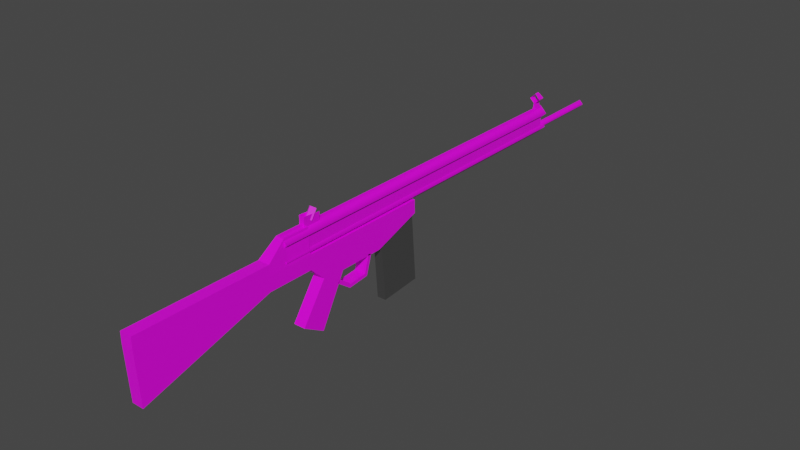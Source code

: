 # Source: Low_Poly_G3_test.blend  (saved by Blender 2.93.20; exported with 4.5.12 LTS)
import bpy
from mathutils import Matrix  # noqa: F401  (used for matrix-valued properties, if any)

bpy.ops.wm.read_factory_settings(use_empty=True)
scene = bpy.context.scene
scene.name = 'Scene'

# ---- collections
col_collection = bpy.data.collections.new('Collection'); scene.collection.children.link(col_collection)

# ---- images (referenced by path relative to the original .blend; pixels are not part of the script)
import os
ASSET_DIR = os.environ.get("B2B_ASSET_DIR", "")  # directory of the original .blend (textures are referenced by path, not embedded)
HERE = os.path.dirname(os.path.abspath(__file__))  # packed textures are extracted next to this script under _unpacked/

def load_image(name, relpath, width, height, colorspace="sRGB"):
    """Load a texture the original file referenced (path relative to the .blend, or extracted next to this script)."""
    p = next((c for c in (os.path.join(HERE, relpath), os.path.join(ASSET_DIR, relpath)) if relpath and os.path.exists(c)), "")
    if p:
        img = bpy.data.images.load(p, check_existing=True)
        img.name = name
    else:  # same state as the original file: an image datablock whose file is absent (Cycles renders it pink)
        img = bpy.data.images.new(name, width, height)
        img.source = "FILE"
        img.filepath = "//" + (relpath or name)
    img.colorspace_settings.name = colorspace
    return img
img_g3_jpeg = load_image('g3.jpeg', 'g3.jpeg', 1024, 1024, 'sRGB')

# ---- materials (node trees are filled in below, after node groups)
mat_material = bpy.data.materials.new('Material')
mat_material.alpha_threshold = 0.0
mat_material.use_transparent_shadow = False
mat_material.line_color = (0.0, 0.0, 0.0, 1.0)
mat_material_001 = bpy.data.materials.new('Material.001')
mat_material_001.use_transparent_shadow = False

# ---- material node trees
mat_material.use_nodes = True; mat_material.node_tree.nodes.clear()
_N = mat_material.node_tree.nodes; _L = mat_material.node_tree.links
n0 = _N.new('ShaderNodeOutputMaterial'); n0.name = 'Material Output'; n0.location = (300, 300)
n1 = _N.new('ShaderNodeBsdfPrincipled'); n1.name = 'Principled BSDF'; n1.location = (10, 300)
n1.distribution = 'GGX'
n1.subsurface_method = 'BURLEY'
n1.inputs[2].default_value = 0.4
n1.inputs[3].default_value = 1.45
n1.inputs[27].default_value = (0.0, 0.0, 0.0, 1.0)
n1.inputs[28].default_value = 1.0
n2 = _N.new('ShaderNodeTexImage'); n2.name = 'Image Texture'; n2.location = (-482, 251)
n2.image = img_g3_jpeg
_L.new(n1.outputs[0], n0.inputs[0])
_L.new(n2.outputs[0], n1.inputs[0])
n0.is_active_output = True
mat_material_001.use_nodes = True; mat_material_001.node_tree.nodes.clear()
_N = mat_material_001.node_tree.nodes; _L = mat_material_001.node_tree.links
n0 = _N.new('ShaderNodeBsdfPrincipled'); n0.name = 'Principled BSDF'; n0.location = (10, 300)
n0.distribution = 'GGX'
n0.subsurface_method = 'BURLEY'
n0.inputs[0].default_value = (0.3298, 0.3298, 0.3298, 1.0)
n0.inputs[1].default_value = 0.9
n0.inputs[2].default_value = 0.08636
n0.inputs[3].default_value = 1.45
n0.inputs[27].default_value = (0.0, 0.0, 0.0, 1.0)
n0.inputs[28].default_value = 1.0
n1 = _N.new('ShaderNodeOutputMaterial'); n1.name = 'Material Output'; n1.location = (300, 300)
_L.new(n0.outputs[0], n1.inputs[0])
n1.is_active_output = True

# ---- world
world_world = bpy.data.worlds.new('World'); scene.world = world_world
world_world.use_nodes = True; world_world.node_tree.nodes.clear()
_N = world_world.node_tree.nodes; _L = world_world.node_tree.links
n0 = _N.new('ShaderNodeOutputWorld'); n0.name = 'World Output'; n0.location = (300, 300)
n1 = _N.new('ShaderNodeBackground'); n1.name = 'Background'; n1.location = (10, 300)
n1.inputs[0].default_value = (0.05088, 0.05088, 0.05088, 1.0)
_L.new(n1.outputs[0], n0.inputs[0])
n0.is_active_output = True
world_world.color = (0.05088, 0.05088, 0.05088)
world_world.use_sun_shadow = False
world_world.sun_shadow_jitter_overblur = 0.0

# ---- meshes
me_cube_001 = bpy.data.meshes.new('Cube.001')
me_cube_001.from_pydata([(0.01269, -0.2552, 0.03835), (0.0, -0.2552, 0.02566), (0.0, -0.2552, 0.05104), (-0.01269, -0.2552, 0.03835), (0.01269, 0.3813, 0.03835), (0.0, 0.3813, 0.02566), (0.0, 0.3813, 0.05104), (-0.01269, 0.3813, 0.03835), (0.01171, -0.2552, 0.01077), (-1.418e-20, -0.2551, -0.0009348), (1.25e-20, -0.2552, 0.02248), (-0.01171, -0.2552, 0.01077), (0.006799, 0.3813, 0.01387), (-7.092e-21, 0.3813, 0.007075), (8.399e-21, 0.3812, 0.02067), (-0.006799, 0.3813, 0.01387), (0.01171, 0.3813, 0.01356), (-1.235e-20, 0.3813, 0.001851), (-0.01171, 0.3813, 0.01356), (1.432e-20, 0.3812, 0.02527), (0.006799, 0.515, 0.01456), (-6.702e-21, 0.515, 0.007761), (-0.006799, 0.515, 0.01456), (8.789e-21, 0.5149, 0.02136), (0.009, 0.3749, 0.06783), (1.596e-17, 0.375, 0.05883), (-0.009, 0.3749, 0.06783), (1.598e-17, 0.3725, 0.07683), (1.596e-17, 0.3615, 0.05876), (-0.009, 0.3615, 0.06776), (1.598e-17, 0.3638, 0.07676), (0.009, 0.3615, 0.06776), (0.002854, 0.3749, 0.04807), (-0.002854, 0.3749, 0.04807), (5.067e-18, 0.3749, 0.06511), (-0.002854, 0.3615, 0.048), (5.067e-18, 0.3614, 0.06504), (0.002854, 0.3615, 0.048), (-0.006799, -0.1993, 0.05285), (7.67e-18, -0.1936, 0.04918), (1.283e-17, -0.1954, 0.07218), (-0.006799, -0.1896, 0.06851), (1.029e-17, -0.1839, 0.06484), (0.006799, -0.1896, 0.06851), (1.021e-17, -0.2051, 0.05653), (0.006799, -0.1993, 0.05285), (-0.004834, -0.2123, 0.04435), (-0.004926, -0.1818, 0.04449), (0.004926, -0.2123, 0.06329), (-0.004687, -0.2123, 0.06343), (-0.004779, -0.1818, 0.06089), (0.004834, -0.1818, 0.06075), (0.004779, -0.2123, 0.04421), (0.004687, -0.1818, 0.04435), (0.01025, -0.5125, -0.08658), (0.01025, -0.5169, 0.004282), (0.01025, 0.02207, -0.007524), (0.01025, 0.02207, 0.004282), (0.01025, -0.2872, -0.02031), (0.01025, -0.2872, 0.004101), (0.01025, -0.2496, -0.02031), (0.01025, -0.2496, 0.004282), (0.01025, -0.2081, -0.02031), (0.01025, -0.2081, 0.004282), (0.01025, 0.0226, -0.01871), (0.01025, -0.1826, -0.04513), (0.01025, -0.1556, -0.02031), (0.01025, -0.1556, 0.004282), (0.01025, -0.1425, -0.04826), (0.01025, -0.2263, -0.1085), (0.01025, -0.1876, -0.131), (0.01025, -0.06891, -0.01392), (0.01025, -0.0622, -0.04845), (0.01025, -0.06891, 0.004282), (0.01025, -0.5169, 0.02217), (0.01025, -0.2872, 0.02199), (0.007149, -0.2547, 0.04721), (0.007149, -0.2081, 0.04721), (0.007882, -0.2228, 0.01165), (0.007882, -0.2228, 0.03624), (0.007882, 0.3722, 0.01165), (0.007882, 0.3722, 0.03624), (0.01025, -0.1538, -0.06645), (0.01025, -0.1285, -0.0847), (0.01025, -0.09079, -0.0807), (0.01025, -0.08058, -0.04741), (-0.01025, -0.5125, -0.08658), (-0.01025, -0.5169, 0.004282), (-0.01025, 0.02207, -0.007524), (-0.01025, 0.02207, 0.004282), (-0.01025, -0.2872, -0.02031), (-0.01025, -0.2872, 0.004101), (-0.01025, -0.2496, -0.02031), (-0.01025, -0.2496, 0.004282), (-0.01025, -0.2081, -0.02031), (-0.01025, -0.2081, 0.004282), (-0.01025, 0.0226, -0.01871), (-0.01025, -0.1826, -0.04513), (-0.01025, -0.1556, -0.02031), (-0.01025, -0.1556, 0.004282), (-0.01025, -0.1425, -0.04826), (-0.01025, -0.2263, -0.1085), (-0.01025, -0.1876, -0.131), (-0.01025, -0.06891, -0.01392), (-0.01025, -0.0622, -0.04845), (-0.01025, -0.06891, 0.004282), (-0.01025, -0.5169, 0.02217), (-0.01025, -0.2872, 0.02199), (-0.007149, -0.2547, 0.04721), (-0.007149, -0.2081, 0.04721), (-0.007882, -0.2228, 0.01165), (-0.007882, -0.2228, 0.03624), (-0.007882, 0.3722, 0.01165), (-0.007882, 0.3722, 0.03624), (-0.01025, -0.1538, -0.06645), (-0.01025, -0.1285, -0.0847), (-0.01025, -0.09079, -0.0807), (-0.01025, -0.08058, -0.04741), (0.01025, -0.15, -0.0613), (0.01025, -0.1269, -0.07855), (0.01025, -0.09484, -0.07579), (0.01025, -0.08666, -0.04555), (-0.01025, -0.15, -0.0613), (-0.01025, -0.1269, -0.07855), (-0.01025, -0.09484, -0.07579), (-0.01025, -0.08666, -0.04555)], [], [(3, 2, 6, 7), (0, 2, 3, 1), (2, 0, 4, 6), (1, 3, 7, 5), (8, 9, 17, 16), (6, 4, 5, 7), (11, 10, 19, 18), (8, 10, 11, 9), (10, 8, 16, 19), (9, 11, 18, 17), (13, 21, 20, 12), (12, 16, 17, 13), (15, 18, 19, 14), (14, 19, 16, 12), (13, 17, 18, 15), (23, 20, 21, 22), (15, 22, 21, 13), (14, 23, 22, 15), (12, 20, 23, 14), (29, 26, 25, 28), (34, 32, 33), (30, 27, 26, 29), (31, 24, 27, 30), (28, 25, 24, 31), (36, 34, 33, 35), (37, 32, 34, 36), (37, 36, 35), (38, 41, 42, 39), (46, 49, 50, 47), (44, 40, 41, 38), (45, 43, 40, 44), (39, 42, 43, 45), (52, 48, 49, 46), (53, 51, 48, 52), (109, 108, 76, 77), (58, 59, 55, 54), (86, 54, 55, 87), (95, 109, 77, 63), (60, 61, 59, 58), (62, 63, 61, 60), (58, 90, 92, 60), (66, 67, 63, 62), (66, 62, 65, 68), (94, 97, 65, 62), (71, 66, 68, 72), (64, 96, 88, 56), (71, 73, 67, 66), (105, 99, 67, 73), (68, 65, 69, 70), (69, 101, 102, 70), (56, 57, 73, 71), (89, 105, 73, 57), (56, 71, 72, 64), (70, 102, 100, 68), (68, 100, 104, 72), (97, 101, 69, 65), (99, 95, 63, 67), (60, 92, 94, 62), (55, 59, 75, 74), (74, 106, 87, 55), (59, 61, 76, 75), (56, 88, 89, 57), (108, 107, 75, 76), (107, 106, 74, 75), (82, 83, 115, 114), (54, 86, 90, 58), (61, 63, 77, 76), (80, 81, 79, 78), (115, 83, 84, 116), (116, 84, 85, 117), (90, 86, 87, 91), (92, 90, 91, 93), (94, 92, 93, 95), (98, 94, 95, 99), (98, 100, 97, 94), (103, 104, 100, 98), (103, 98, 99, 105), (100, 102, 101, 97), (88, 103, 105, 89), (88, 96, 104, 103), (87, 106, 107, 91), (91, 107, 108, 93), (93, 108, 109, 95), (112, 110, 111, 113), (72, 104, 96, 64), (0, 1, 5, 4), (80, 112, 113, 81), (118, 122, 123, 119), (123, 124, 120, 119), (124, 125, 121, 120), (117, 85, 121, 125), (85, 84, 120, 121), (83, 82, 118, 119), (82, 114, 122, 118), (116, 117, 125, 124), (115, 116, 124, 123), (84, 83, 119, 120), (114, 115, 123, 122)])
me_cube_001.polygons.foreach_set('use_smooth', [1, 0, 1, 1, 1, 0, 1, 0, 1, 1, 1, 0, 0, 0, 0, 0, 1, 1, 1, 0, 0, 0, 0, 0, 0, 0, 0, 0, 0, 0, 0, 0, 0, 0, 0, 0, 0, 0, 0, 0, 0, 0, 0, 0, 0, 0, 0, 0, 0, 0, 0, 0, 0, 0, 0, 0, 0, 0, 0, 0, 0, 0, 0, 0, 0, 0, 0, 0, 0, 0, 0, 0, 0, 0, 0, 0, 0, 0, 0, 0, 0, 0, 0, 0, 0, 1, 0, 0, 0, 0, 0, 0, 0, 0, 0, 0, 0, 0])
_uv = me_cube_001.uv_layers.new(name='UVMap')
_uv.uv.foreach_set('vector', [0.8193, 0.6356, 0.8181, 0.6653, 0.2683, 0.6644, 0.2712, 0.6288, 0.1493, 0.5772, 0.1702, 0.5772, 0.1702, 0.5562, 0.1493, 0.5563, 0.8181, 0.6653, 0.8184, 0.637, 0.2687, 0.6269, 0.2683, 0.6644, 0.8183, 0.6638, 0.8193, 0.6356, 0.2712, 0.6288, 0.2708, 0.6661, 0.3007, 0.5775, 0.3007, 0.6034, 0.83, 0.6102, 0.8301, 0.5844, 0.116, 0.5816, 0.116, 0.5642, 0.09939, 0.5696, 0.09939, 0.587, 0.3065, 0.6056, 0.3065, 0.6315, 0.8359, 0.6315, 0.8359, 0.6056, 0.1425, 0.5217, 0.1467, 0.5217, 0.1467, 0.514, 0.1425, 0.514, 0.8346, 0.6345, 0.8345, 0.6087, 0.3052, 0.6087, 0.3052, 0.6345, 0.3033, 0.5839, 0.3033, 0.6097, 0.8327, 0.6097, 0.8327, 0.5839, 0.1425, 0.581, 0.1425, 0.5185, 0.1401, 0.5185, 0.1401, 0.581, 0.8332, 0.5895, 0.8301, 0.5844, 0.83, 0.6102, 0.8331, 0.6045, 0.8386, 0.6114, 0.8359, 0.6056, 0.8359, 0.6315, 0.8386, 0.6264, 0.3025, 0.6295, 0.3052, 0.6345, 0.3052, 0.6087, 0.3025, 0.6144, 0.8358, 0.5896, 0.8327, 0.5839, 0.8327, 0.6097, 0.8358, 0.6047, 0.1354, 0.514, 0.133, 0.514, 0.133, 0.5185, 0.1354, 0.5185, 0.1354, 0.581, 0.1354, 0.5185, 0.133, 0.5185, 0.133, 0.581, 0.1378, 0.581, 0.1378, 0.5185, 0.1354, 0.5185, 0.1354, 0.581, 0.1401, 0.581, 0.1401, 0.5185, 0.1378, 0.5185, 0.1378, 0.581, 0.1449, 0.5622, 0.1506, 0.5758, 0.1506, 0.5547, 0.145, 0.562, 0.1471, 0.5196, 0.1553, 0.5267, 0.1553, 0.5124, 0.1448, 0.5622, 0.1409, 0.5673, 0.1506, 0.5758, 0.1449, 0.5622, 0.1449, 0.562, 0.14, 0.5474, 0.1409, 0.5673, 0.1448, 0.5622, 0.145, 0.562, 0.1506, 0.5547, 0.14, 0.5474, 0.1449, 0.562, 0.1524, 0.5196, 0.1471, 0.5196, 0.1553, 0.5124, 0.1485, 0.5165, 0.1485, 0.5226, 0.1553, 0.5267, 0.1471, 0.5196, 0.1524, 0.5196, 0.1485, 0.5226, 0.1524, 0.5196, 0.1485, 0.5165, 0.1053, 0.5588, 0.1072, 0.562, 0.1072, 0.5562, 0.1053, 0.5601, 0.1066, 0.5386, 0.1041, 0.5386, 0.1045, 0.5461, 0.1066, 0.5461, 0.1061, 0.5585, 0.1048, 0.5612, 0.1072, 0.562, 0.1053, 0.5588, 0.106, 0.5601, 0.1041, 0.5568, 0.1048, 0.5612, 0.1061, 0.5585, 0.1053, 0.5601, 0.1072, 0.5562, 0.1041, 0.5568, 0.106, 0.5601, 0.1066, 0.5362, 0.1041, 0.5363, 0.1041, 0.5386, 0.1066, 0.5386, 0.1066, 0.5287, 0.1044, 0.5288, 0.1041, 0.5363, 0.1066, 0.5362, 0.1073, 0.4814, 0.11, 0.4833, 0.1096, 0.4848, 0.107, 0.483, 0.2411, 0.5422, 0.241, 0.5842, 0.03838, 0.5708, 0.04171, 0.4268, 0.132, 0.4982, 0.1316, 0.5004, 0.1263, 0.4967, 0.1268, 0.4945, 0.1048, 0.4793, 0.1073, 0.4814, 0.107, 0.483, 0.1044, 0.4816, 0.2755, 0.5426, 0.2754, 0.5849, 0.241, 0.5842, 0.2411, 0.5422, 0.3135, 0.5431, 0.3134, 0.5854, 0.2754, 0.5849, 0.2755, 0.5426, 0.1452, 0.5098, 0.1456, 0.5076, 0.1478, 0.5091, 0.1474, 0.5113, 0.3616, 0.5437, 0.3614, 0.586, 0.3134, 0.5854, 0.3135, 0.5431, 0.3616, 0.5437, 0.3135, 0.5431, 0.337, 0.5007, 0.3738, 0.4958, 0.1502, 0.5107, 0.1523, 0.5122, 0.1518, 0.5144, 0.1498, 0.513, 0.4409, 0.5556, 0.3616, 0.5437, 0.3738, 0.4958, 0.4473, 0.4963, 0.1097, 0.5287, 0.1097, 0.5338, 0.1082, 0.5338, 0.1082, 0.5287, 0.4409, 0.5556, 0.4408, 0.5869, 0.3614, 0.586, 0.3616, 0.5437, 0.09677, 0.4738, 0.1018, 0.4772, 0.1014, 0.4795, 0.09633, 0.476, 0.3738, 0.4958, 0.337, 0.5007, 0.2974, 0.3912, 0.333, 0.353, 0.1563, 0.5175, 0.1567, 0.5153, 0.1593, 0.5171, 0.1589, 0.5193, 0.5242, 0.5676, 0.5241, 0.5879, 0.4408, 0.5869, 0.4409, 0.5556, 0.0915, 0.4701, 0.09677, 0.4738, 0.09633, 0.476, 0.09106, 0.4723, 0.5242, 0.5676, 0.4409, 0.5556, 0.4473, 0.4963, 0.5247, 0.5484, 0.1589, 0.5193, 0.1593, 0.5171, 0.1648, 0.5208, 0.1644, 0.5231, 0.1644, 0.5231, 0.1648, 0.5208, 0.1694, 0.524, 0.169, 0.5263, 0.1523, 0.5122, 0.1567, 0.5153, 0.1563, 0.5175, 0.1518, 0.5144, 0.1018, 0.4772, 0.1048, 0.4793, 0.1044, 0.4816, 0.1014, 0.4795, 0.1474, 0.5113, 0.1478, 0.5091, 0.1502, 0.5107, 0.1498, 0.513, 0.03838, 0.5708, 0.241, 0.5842, 0.2408, 0.6149, 0.03052, 0.6125, 0.1253, 0.496, 0.1257, 0.4938, 0.1268, 0.4945, 0.1263, 0.4967, 0.241, 0.5842, 0.2754, 0.5849, 0.2705, 0.6589, 0.2408, 0.6149, 0.1082, 0.5287, 0.1082, 0.5338, 0.1066, 0.5338, 0.1066, 0.5287, 0.11, 0.4833, 0.1124, 0.4846, 0.112, 0.4868, 0.1096, 0.4848, 0.1124, 0.4846, 0.1257, 0.4938, 0.1253, 0.496, 0.112, 0.4868, 0.1041, 0.5543, 0.1041, 0.5467, 0.1014, 0.5467, 0.1014, 0.5543, 0.1316, 0.5004, 0.132, 0.4982, 0.1456, 0.5076, 0.1452, 0.5098, 0.2754, 0.5849, 0.3134, 0.5854, 0.3131, 0.6594, 0.2705, 0.6589, 0.8326, 0.6341, 0.8326, 0.617, 0.2772, 0.617, 0.2772, 0.6341, 0.1014, 0.5467, 0.1041, 0.5467, 0.1041, 0.5373, 0.1014, 0.5373, 0.1014, 0.5373, 0.1041, 0.5373, 0.1041, 0.5287, 0.1014, 0.5287, 0.2448, 0.5385, 0.04466, 0.4203, 0.0385, 0.5686, 0.2442, 0.5784, 0.2785, 0.5402, 0.2448, 0.5385, 0.2442, 0.5784, 0.2779, 0.5804, 0.3156, 0.542, 0.2785, 0.5402, 0.2779, 0.5804, 0.315, 0.5822, 0.3626, 0.5443, 0.3156, 0.542, 0.315, 0.5822, 0.362, 0.5844, 0.3626, 0.5443, 0.3751, 0.4992, 0.3391, 0.5025, 0.3156, 0.542, 0.4401, 0.5585, 0.447, 0.5023, 0.3751, 0.4992, 0.3626, 0.5443, 0.4401, 0.5585, 0.3626, 0.5443, 0.362, 0.5844, 0.4397, 0.5882, 0.3751, 0.4992, 0.3366, 0.362, 0.3014, 0.397, 0.3391, 0.5025, 0.5215, 0.5729, 0.4401, 0.5585, 0.4397, 0.5882, 0.5212, 0.5921, 0.5215, 0.5729, 0.5222, 0.5546, 0.447, 0.5023, 0.4401, 0.5585, 0.0385, 0.5686, 0.03805, 0.5978, 0.2438, 0.6076, 0.2442, 0.5784, 0.2442, 0.5784, 0.2438, 0.6076, 0.2724, 0.6505, 0.2779, 0.5804, 0.2779, 0.5804, 0.2724, 0.6505, 0.314, 0.6525, 0.315, 0.5822, 0.2772, 0.6341, 0.8326, 0.6341, 0.8326, 0.6177, 0.2772, 0.6177, 0.169, 0.5263, 0.1694, 0.524, 0.1747, 0.5277, 0.1742, 0.5299, 0.8184, 0.637, 0.8163, 0.6637, 0.2671, 0.6682, 0.2687, 0.6269, 0.2772, 0.6341, 0.2772, 0.6341, 0.2772, 0.6177, 0.2772, 0.617, 0.1041, 0.5543, 0.1014, 0.5543, 0.1014, 0.5467, 0.1041, 0.5467, 0.1014, 0.5467, 0.1014, 0.5373, 0.1041, 0.5373, 0.1041, 0.5467, 0.1014, 0.5373, 0.1014, 0.5287, 0.1041, 0.5287, 0.1041, 0.5373, 0.1014, 0.5287, 0.1041, 0.5287, 0.1041, 0.5287, 0.1014, 0.5287, 0.1041, 0.5287, 0.1041, 0.5373, 0.1041, 0.5373, 0.1041, 0.5287, 0.1041, 0.5467, 0.1041, 0.5543, 0.1041, 0.5543, 0.1041, 0.5467, 0.1041, 0.5543, 0.1014, 0.5543, 0.1014, 0.5543, 0.1041, 0.5543, 0.1014, 0.5373, 0.1014, 0.5287, 0.1014, 0.5287, 0.1014, 0.5373, 0.1014, 0.5467, 0.1014, 0.5373, 0.1014, 0.5373, 0.1014, 0.5467, 0.1041, 0.5373, 0.1041, 0.5467, 0.1041, 0.5467, 0.1041, 0.5373, 0.1014, 0.5543, 0.1014, 0.5467, 0.1014, 0.5467, 0.1014, 0.5543])
me_cube_001.materials.append(mat_material)
me_cube_001.use_remesh_fix_poles = True
me_cube_001.use_remesh_preserve_attributes = False
me_cube_001.update()
me_cube_001.normals_split_custom_set([tuple(v) for v in zip(*[iter([-1.0, 0.0, 1.61e-07, 0.0, 0.0, 1.0, 0.0, 0.0, 1.0, -1.0, 0.0, 1.61e-07, 0.0, -1.0, 0.0, 0.0, -1.0, 0.0, 0.0, -1.0, 0.0, 0.0, -1.0, 0.0, 0.0, 0.0, 1.0, 1.0, 0.0, 1.61e-07, 1.0, 0.0, 1.61e-07, 0.0, 0.0, 1.0, 0.0, 0.0, -1.0, -1.0, 0.0, 1.61e-07, -1.0, 0.0, 1.61e-07, 0.0, 0.0, -1.0, 1.0, 6.046e-06, -0.0008272, 0.0, 0.004377, -1.0, 0.0, 0.004377, -1.0, 1.0, -6.036e-06, 0.0008278, 0.0, 1.0, 0.0, 0.0, 1.0, 0.0, 0.0, 1.0, 0.0, 0.0, 1.0, 0.0, -1.0, 8.519e-06, -0.0008272, 0.0, -0.004377, 1.0, 0.0, -0.004377, 1.0, -1.0, -7.646e-06, 0.0008278, -2.073e-10, -1.0, -0.005948, -2.073e-10, -1.0, -0.005948, -2.073e-10, -1.0, -0.005948, -2.073e-10, -1.0, -0.005948, 0.0, -0.004377, 1.0, 1.0, 6.046e-06, -0.0008272, 1.0, -6.036e-06, 0.0008278, 0.0, -0.004377, 1.0, 0.0, 0.004377, -1.0, -1.0, 8.519e-06, -0.0008272, -1.0, -7.646e-06, 0.0008278, 0.0, 0.004377, -1.0, 0.0, 0.005131, -1.0, 0.0, 0.005131, -1.0, 1.0, 3.144e-09, -8.586e-07, 1.0, -2.725e-09, 3.22e-07, -5.641e-05, 1.0, 0.005702, -5.641e-05, 1.0, 0.005702, -5.641e-05, 1.0, 0.005702, -5.641e-05, 1.0, 0.005702, -0.001465, 1.0, 0.00712, -0.001465, 1.0, 0.00712, -0.001465, 1.0, 0.00712, -0.001465, 1.0, 0.00712, 0.001465, 1.0, 0.00712, 0.001465, 1.0, 0.00712, 0.001465, 1.0, 0.00712, 0.001465, 1.0, 0.00712, 5.641e-05, 1.0, 0.005697, 5.641e-05, 1.0, 0.005697, 5.641e-05, 1.0, 0.005697, 5.641e-05, 1.0, 0.005697, 0.0, 1.0, 0.005128, 0.0, 1.0, 0.005128, 0.0, 1.0, 0.005128, 0.0, 1.0, 0.005128, -1.0, -2.515e-09, 2.147e-07, -1.0, 3.354e-09, -9.659e-07, 0.0, 0.005131, -1.0, 0.0, 0.005131, -1.0, -5.366e-08, -0.005131, 1.0, 0.0, -0.005131, 1.0, -1.0, 3.354e-09, -9.659e-07, -1.0, -2.515e-09, 2.147e-07, 1.0, -2.725e-09, 3.22e-07, 1.0, 3.144e-09, -8.586e-07, 0.0, -0.005131, 1.0, -5.366e-08, -0.005131, 1.0, -0.7071, 0.003628, -0.7071, -0.7071, 0.003628, -0.7071, -0.7071, 0.003628, -0.7071, -0.7071, 0.003628, -0.7071, 0.0, 1.0, 0.002704, 0.0, 1.0, 0.002704, 0.0, 1.0, 0.002704, -0.7071, -0.004408, 0.7071, -0.7071, -0.004408, 0.7071, -0.7071, -0.004408, 0.7071, -0.7071, -0.004408, 0.7071, 0.7071, -0.004408, 0.7071, 0.7071, -0.004408, 0.7071, 0.7071, -0.004408, 0.7071, 0.7071, -0.004408, 0.7071, 0.7071, 0.003628, -0.7071, 0.7071, 0.003628, -0.7071, 0.7071, 0.003628, -0.7071, 0.7071, 0.003628, -0.7071, -0.9863, -0.0008471, 0.1651, -0.9863, -0.0008471, 0.1651, -0.9863, -0.0008471, 0.1651, -0.9863, -0.0008471, 0.1651, 0.9863, -0.0008471, 0.1651, 0.9863, -0.0008471, 0.1651, 0.9863, -0.0008471, 0.1651, 0.9863, -0.0008471, 0.1651, 0.0, -1.0, -0.002709, 0.0, -1.0, -0.002709, 0.0, -1.0, -0.002709, -0.7071, 0.6011, -0.3725, -0.7071, 0.6011, -0.3725, -0.7071, 0.6011, -0.3725, -0.7071, 0.6011, -0.3725, -1.0, -0.002685, 0.008276, -1.0, -0.002685, 0.008276, -1.0, -0.002685, 0.008276, -1.0, -0.002685, 0.008276, -0.7071, -0.6011, 0.3725, -0.7071, -0.6011, 0.3725, -0.7071, -0.6011, 0.3725, -0.7071, -0.6011, 0.3725, 0.7071, -0.6011, 0.3725, 0.7071, -0.6011, 0.3725, 0.7071, -0.6011, 0.3725, 0.7071, -0.6011, 0.3725, 0.7071, 0.6011, -0.3725, 0.7071, 0.6011, -0.3725, 0.7071, 0.6011, -0.3725, 0.7071, 0.6011, -0.3725, 0.0, -1.0, -3.967e-07, 0.0, -1.0, -3.967e-07, 0.0, -1.0, -3.967e-07, 0.0, -1.0, -3.967e-07, 1.0, 0.002685, -0.008276, 1.0, 0.002685, -0.008276, 1.0, 0.002685, -0.008276, 1.0, 0.002685, -0.008276, 0.0, 0.0, 1.0, 0.0, 0.0, 1.0, 0.0, 0.0, 1.0, 0.0, 0.0, 1.0, 1.0, 4.414e-09, 0.0, 1.0, 4.414e-09, 0.0, 1.0, 4.414e-09, 0.0, 1.0, 4.414e-09, 0.0, 0.0, -0.9988, -0.04857, 0.0, -0.9988, -0.04857, 0.0, -0.9988, -0.04857, 0.0, -0.9988, -0.04857, 0.0, 1.0, 0.0005594, 0.0, 1.0, 0.0005594, 0.0, 1.0, 0.0005594, 0.0, 1.0, 0.0005594, 1.0, 0.0, 0.0, 1.0, 0.0, 0.0, 1.0, 0.0, 0.0, 1.0, 0.0, 0.0, 1.0, 0.0, 0.0, 1.0, 0.0, 0.0, 1.0, 0.0, 0.0, 1.0, 0.0, 0.0, 0.0, 0.0, -1.0, 0.0, 0.0, -1.0, 0.0, 0.0, -1.0, 0.0, 0.0, -1.0, 1.0, 0.0, 0.0, 1.0, 0.0, 0.0, 1.0, 0.0, 0.0, 1.0, 0.0, 0.0, 1.0, -3.053e-09, 0.0, 1.0, -3.053e-09, 0.0, 1.0, -3.053e-09, 0.0, 1.0, -3.053e-09, 0.0, 0.0, -0.6969, -0.7172, 0.0, -0.6969, -0.7172, 0.0, -0.6969, -0.7172, 0.0, -0.6969, -0.7172, 1.0, -4.306e-09, 0.0, 1.0, -4.306e-09, 0.0, 1.0, -4.306e-09, 0.0, 1.0, -4.306e-09, 0.0, 0.0, 0.9989, 0.04757, 0.0, 0.9989, 0.04757, 0.0, 0.9989, 0.04757, 0.0, 0.9989, 0.04757, 1.0, 0.0, 0.0, 1.0, 0.0, 0.0, 1.0, 0.0, 0.0, 1.0, 0.0, 0.0, 0.0, 0.0, 1.0, 0.0, 0.0, 1.0, 0.0, 0.0, 1.0, 0.0, 0.0, 1.0, 1.0, 1.265e-08, 0.0, 1.0, 1.265e-08, 0.0, 1.0, 1.265e-08, 0.0, 1.0, 1.265e-08, 0.0, 0.0, -0.5018, -0.865, 0.0, -0.5018, -0.865, 0.0, -0.5018, -0.865, 0.0, -0.5018, -0.865, 1.0, 0.0, 0.0, 1.0, 0.0, 0.0, 1.0, 0.0, 0.0, 1.0, 0.0, 0.0, 0.0, 0.0, 1.0, 0.0, 0.0, 1.0, 0.0, 0.0, 1.0, 0.0, 0.0, 1.0, 1.0, 1.403e-08, 0.0, 1.0, 1.403e-08, 0.0, 1.0, 1.403e-08, 0.0, 1.0, 1.403e-08, 0.0, 0.0, 0.8781, -0.4785, 0.0, 0.8781, -0.4785, 0.0, 0.8781, -0.4785, 0.0, 0.8781, -0.4785, 0.0, -0.002357, -1.0, 0.0, -0.002357, -1.0, 0.0, -0.002357, -1.0, 0.0, -0.002357, -1.0, 0.0, -0.8231, 0.5679, 0.0, -0.8231, 0.5679, 0.0, -0.8231, 0.5679, 0.0, -0.8231, 0.5679, 0.0, 0.0, 1.0, 0.0, 0.0, 1.0, 0.0, 0.0, 1.0, 0.0, 0.0, 1.0, 0.0, 0.0, -1.0, 0.0, 0.0, -1.0, 0.0, 0.0, -1.0, 0.0, 0.0, -1.0, 1.0, 5.531e-10, 0.0, 1.0, 5.531e-10, 0.0, 1.0, 5.531e-10, 0.0, 1.0, 5.531e-10, 0.0, 0.0, -1.0, -0.001344, 0.0, -1.0, -0.001344, 0.0, -1.0, -0.001344, 0.0, -1.0, -0.001344, 0.9983, 0.02493, 0.0529, 0.9983, 0.02493, 0.0529, 0.9983, 0.02493, 0.0529, 0.9983, 0.02493, 0.0529, 0.0, 1.0, 0.0, 0.0, 1.0, 0.0, 0.0, 1.0, 0.0, 0.0, 1.0, 0.0, 0.0, -0.6124, 0.7905, 0.0, -0.6124, 0.7905, 0.0, -0.6124, 0.7905, 0.0, -0.6124, 0.7905, 0.0, 0.0007864, 1.0, 0.0, 0.0007864, 1.0, 0.0, 0.0007864, 1.0, 0.0, 0.0007864, 1.0, 0.0, 0.586, 0.8103, 0.0, 0.586, 0.8103, 0.0, 0.586, 0.8103, 0.0, 0.586, 0.8103, 0.0, 0.2822, -0.9594, 0.0, 0.2822, -0.9594, 0.0, 0.2822, -0.9594, 0.0, 0.2822, -0.9594, 0.9974, 0.0, 0.07195, 0.9974, 0.0, 0.07195, 0.9974, 0.0, 0.07195, 0.9974, 0.0, 0.07195, 1.0, 0.0, 0.0, 1.0, 0.0, 0.0, 1.0, 0.0, 0.0, 1.0, 0.0, 0.0, 0.0, -0.1053, 0.9944, 0.0, -0.1053, 0.9944, 0.0, -0.1053, 0.9944, 0.0, -0.1053, 0.9944, 0.0, -0.9561, 0.2932, 0.0, -0.9561, 0.2932, 0.0, -0.9561, 0.2932, 0.0, -0.9561, 0.2932, -1.0, 2.38e-09, 0.0, -1.0, 2.38e-09, 0.0, -1.0, 2.38e-09, 0.0, -1.0, 2.38e-09, 0.0, -1.0, -2.471e-09, 0.0, -1.0, -2.471e-09, 0.0, -1.0, -2.471e-09, 0.0, -1.0, -2.471e-09, 0.0, -1.0, 0.0, 0.0, -1.0, 0.0, 0.0, -1.0, 0.0, 0.0, -1.0, 0.0, 0.0, -1.0, 0.0, 0.0, -1.0, 0.0, 0.0, -1.0, 0.0, 0.0, -1.0, 0.0, 0.0, -1.0, 0.0, 0.0, -1.0, 0.0, 0.0, -1.0, 0.0, 0.0, -1.0, 0.0, 0.0, -1.0, 0.0, 0.0, -1.0, 0.0, 0.0, -1.0, 0.0, 0.0, -1.0, 0.0, 0.0, -1.0, 0.0, 0.0, -1.0, 0.0, 0.0, -1.0, 0.0, 0.0, -1.0, 0.0, 0.0, -1.0, 1.687e-08, 0.0, -1.0, 1.687e-08, 0.0, -1.0, 1.687e-08, 0.0, -1.0, 1.687e-08, 0.0, -1.0, 0.0, 0.0, -1.0, 0.0, 0.0, -1.0, 0.0, 0.0, -1.0, 0.0, 0.0, -1.0, 1.403e-08, 0.0, -1.0, 1.403e-08, 0.0, -1.0, 1.403e-08, 0.0, -1.0, 1.403e-08, 0.0, -1.0, 0.0, 0.0, -1.0, 0.0, 0.0, -1.0, 0.0, 0.0, -1.0, 0.0, 0.0, -0.9983, 0.02493, 0.0529, -0.9983, 0.02493, 0.0529, -0.9983, 0.02493, 0.0529, -0.9983, 0.02493, 0.0529, -0.9974, 0.0, 0.07195, -0.9974, 0.0, 0.07195, -0.9974, 0.0, 0.07195, -0.9974, 0.0, 0.07195, -1.0, 0.0, 0.0, -1.0, 0.0, 0.0, -1.0, 0.0, 0.0, -1.0, 0.0, 0.0, 0.0, 0.331, -0.9436, 0.0, 0.331, -0.9436, 0.0, 0.331, -0.9436, 0.0, 0.331, -0.9436, 1.0, 0.0, 1.61e-07, 0.0, 0.0, -1.0, 0.0, 0.0, -1.0, 1.0, 0.0, 1.61e-07, 0.0, 1.0, 0.0, 0.0, 1.0, 0.0, 0.0, 1.0, 0.0, 0.0, 1.0, 0.0, 0.0, -0.5977, -0.8017, 0.0, -0.5977, -0.8017, 0.0, -0.5977, -0.8017, 0.0, -0.5977, -0.8017, 0.0, 0.0857, -0.9963, 0.0, 0.0857, -0.9963, 0.0, 0.0857, -0.9963, 0.0, 0.0857, -0.9963, 0.0, 0.9654, -0.2609, 0.0, 0.9654, -0.2609, 0.0, 0.9654, -0.2609, 0.0, 0.9654, -0.2609, 0.0, -0.2932, -0.9561, 0.0, -0.2932, -0.9561, 0.0, -0.2932, -0.9561, 0.0, -0.2932, -0.9561, -1.0, 0.0, 0.0, -1.0, 0.0, 0.0, -1.0, 0.0, 0.0, -1.0, 0.0, 0.0, -1.0, 0.0, 0.0, -1.0, 0.0, 0.0, -1.0, 0.0, 0.0, -1.0, 0.0, 0.0, 0.0, 0.8103, -0.586, 0.0, 0.8103, -0.586, 0.0, 0.8103, -0.586, 0.0, 0.8103, -0.586, 1.0, 0.0, 0.0, 1.0, 0.0, 0.0, 1.0, 0.0, 0.0, 1.0, 0.0, 0.0, 1.0, 0.0, 0.0, 1.0, 0.0, 0.0, 1.0, 0.0, 0.0, 1.0, 0.0, 0.0, -1.0, 0.0, 0.0, -1.0, 0.0, 0.0, -1.0, 0.0, 0.0, -1.0, 0.0, 0.0, 1.0, 0.0, 0.0, 1.0, 0.0, 0.0, 1.0, 0.0, 0.0, 1.0, 0.0, 0.0])] * 3)])
me_cube_003 = bpy.data.meshes.new('Cube.003')
me_cube_003.from_pydata([(-0.007914, -0.03914, -0.05419), (-0.007914, -0.04907, 0.07173), (-0.007914, 0.03437, -0.04808), (-0.007914, 0.02443, 0.07783), (0.007914, -0.03914, -0.05419), (0.007914, -0.04907, 0.07173), (0.007914, 0.03437, -0.04808), (0.007914, 0.02443, 0.07783)], [], [(0, 1, 3, 2), (2, 3, 7, 6), (6, 7, 5, 4), (4, 5, 1, 0), (2, 6, 4, 0), (7, 3, 1, 5)])
_uv = me_cube_003.uv_layers.new(name='UVMap')
_uv.uv.foreach_set('vector', [0.375, 0.0, 0.625, 0.0, 0.625, 0.25, 0.375, 0.25, 0.375, 0.25, 0.625, 0.25, 0.625, 0.5, 0.375, 0.5, 0.375, 0.5, 0.625, 0.5, 0.625, 0.75, 0.375, 0.75, 0.375, 0.75, 0.625, 0.75, 0.625, 1.0, 0.375, 1.0, 0.125, 0.5, 0.375, 0.5, 0.375, 0.75, 0.125, 0.75, 0.625, 0.5, 0.875, 0.5, 0.875, 0.75, 0.625, 0.75])
me_cube_003.materials.append(mat_material_001)
me_cube_003.use_remesh_fix_poles = True
me_cube_003.use_remesh_preserve_attributes = False
me_cube_003.update()

# ---- objects
ob_cube = bpy.data.objects.new('Cube', me_cube_001)
ob_cube_002 = bpy.data.objects.new('Cube.002', me_cube_003)

# ---- transforms, parenting, visibility, modifiers, constraints
ob_cube.location = (0.0, 0.0, 0.0)
ob_cube_002.location = (-2.011e-17, -0.006627, -0.09057)

# ---- collection membership
col_collection.objects.link(ob_cube)
col_collection.objects.link(ob_cube_002)

# ---- scene / render settings (as saved in the file)
scene.frame_start = 1; scene.frame_end = 250; scene.frame_set(1)
scene.render.engine = 'BLENDER_EEVEE_NEXT'
scene.cycles.use_denoising = False
scene.cycles.samples = 128
scene.cycles.sampling_pattern = 'TABULATED_SOBOL'
scene.cycles.use_adaptive_sampling = False
scene.cycles.use_light_tree = False
scene.view_settings.view_transform = 'Filmic'
bpy.context.view_layer.update()

# ---- added for rendering (the .blend has no active camera and no usable light): camera, sun
cam_auto = bpy.data.cameras.new('AutoCamera')
cam_auto.lens = 50.0
cam_auto.sensor_width = 36.0
cam_auto.clip_end = 1000.0
ob_auto_camera = bpy.data.objects.new('AutoCamera', cam_auto)
scene.collection.objects.link(ob_auto_camera)
ob_auto_camera.location = (0.976818, -1.17315, 0.747492)
ob_auto_camera.rotation_euler = (1.09748, -7.21219e-08, 0.694738)
scene.camera = ob_auto_camera
light_auto_sun = bpy.data.lights.new('AutoSun', 'SUN')
light_auto_sun.energy = 3.0
light_auto_sun.angle = 0.0523599
ob_auto_sun = bpy.data.objects.new('AutoSun', light_auto_sun)
scene.collection.objects.link(ob_auto_sun)
ob_auto_sun.rotation_euler = (0.872665, 0.174533, 0.523599)
bpy.context.view_layer.update()
